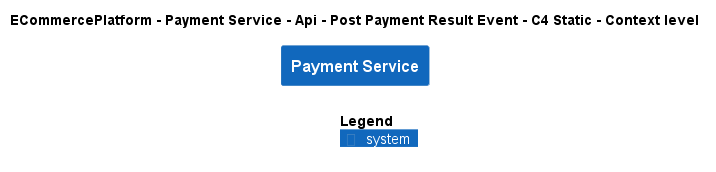

The diagram above was rendered by PlantUML. Its source (embedded in the PNG):
@startuml
!include ..\..\..\..\..\..\..\.c4s\C4_Context.puml

AddElementTag("c4interflow:lifecycle:new", $bgColor=green, $fontColor=#ffffff, $borderColor=green, $shadowing="False")
AddElementTag("c4interflow:lifecycle:changed", $bgColor=orange, $fontColor=#ffffff, $borderColor=orange, $shadowing="False")
AddElementTag("c4interflow:lifecycle:removed", $bgColor=red, $fontColor=#ffffff, $borderColor=red, $shadowing="False")

AddRelTag("c4interflow:lifecycle:new", $textColor=green, $lineColor=green)
AddRelTag("c4interflow:lifecycle:changed", $textColor=orange, $lineColor=orange)
AddRelTag("c4interflow:lifecycle:removed", $textColor=red, $lineColor=red)

SHOW_PERSON_PORTRAIT()
LAYOUT_TOP_DOWN()

skinparam linetype polyline

title ECommercePlatform - Payment Service - Api - Post Payment Result Event - C4 Static - Context level

System(ECommercePlatform.SoftwareSystems.PaymentService, "Payment Service", "")



SHOW_LEGEND()
@enduml